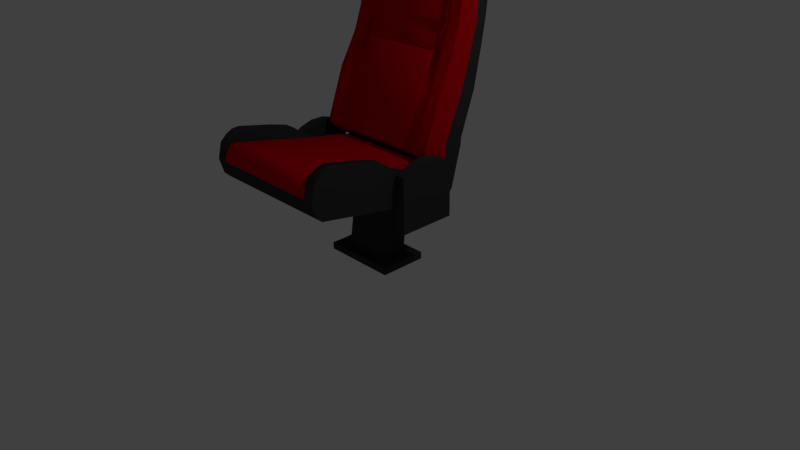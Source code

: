 # Source: CinemaChair.blend  (saved by Blender 2.75.0; exported with 4.5.12 LTS)
import bpy
from mathutils import Matrix  # noqa: F401  (used for matrix-valued properties, if any)

bpy.ops.wm.read_factory_settings(use_empty=True)
scene = bpy.context.scene
scene.name = 'Scene'

# ---- collections
col_collection_1 = bpy.data.collections.new('Collection 1'); scene.collection.children.link(col_collection_1)

# ---- materials (node trees are filled in below, after node groups)
mat_el_muanyago = bpy.data.materials.new('el_muanyago')
mat_el_muanyago.alpha_threshold = 0.0
mat_el_muanyago.use_transparent_shadow = False
mat_el_muanyago.diffuse_color = (0.04203, 0.04203, 0.04203, 1.0)
mat_el_muanyago.specular_color = (0.0, 0.0, 0.0)
mat_el_muanyago.roughness = 0.5
mat_festendo = bpy.data.materials.new('festendo')
mat_festendo.alpha_threshold = 0.0
mat_festendo.use_transparent_shadow = False
mat_festendo.diffuse_color = (0.6383, 0.0, 0.008074, 1.0)
mat_festendo.specular_color = (0.0, 0.0, 0.0)
mat_festendo.roughness = 0.5
mat_festendo.line_color = (0.0, 0.0, 0.0, 1.0)

# ---- material node trees

# ---- world
world_world = bpy.data.worlds.new('World'); scene.world = world_world
world_world.color = (0.05088, 0.05088, 0.05088)
world_world.use_sun_shadow = False
world_world.sun_shadow_jitter_overblur = 0.0
world_world.cycles.sampling_method = 'MANUAL'
world_world.cycles.sample_map_resolution = 256

# ---- cameras
cam_camera = bpy.data.cameras.new('Camera')
cam_camera.clip_end = 100.0
cam_camera.lens = 35.0
cam_camera.sensor_width = 32.0
cam_camera.sensor_height = 18.0
cam_camera.ortho_scale = 7.314
cam_camera.dof.focus_distance = 0.0
cam_camera.dof.aperture_fstop = 128.0

# ---- lights
light_lamp = bpy.data.lights.new('Lamp', 'POINT')
light_lamp.transmission_factor = 0.0
light_lamp.cutoff_distance = 30.0
light_lamp.energy = 100.0
light_lamp.shadow_buffer_clip_start = 1.001
light_lamp.shadow_soft_size = 0.1
light_lamp.shadow_maximum_resolution = 0.006
light_lamp.use_absolute_resolution = True
light_lamp.cycles.use_multiple_importance_sampling = False

# ---- meshes
me_cube_002 = bpy.data.meshes.new('Cube.002')
me_cube_002.from_pydata([(-1.0, -0.2878, -0.3993), (-1.0, -0.2878, 0.3082), (-1.0, 0.4611, -0.3993), (-1.0, 0.4611, 0.3082), (-0.8888, 0.4611, 0.3082), (-0.8888, 0.4611, -0.3993), (-0.8888, -0.2878, 0.3082), (-0.8888, -0.2878, -0.3993), (-1.0, 0.08661, -0.3993), (-0.8888, 0.08661, -0.3993), (-1.0, -0.1648, 0.3749), (-1.0, 0.338, 0.3749), (-1.0, 0.08661, 0.2253), (-1.0, -0.005408, 0.4249), (-1.0, 0.1786, 0.4249), (-0.8888, 0.338, 0.3749), (-0.8888, -0.1648, 0.3749), (-0.8888, 0.08661, 0.2253), (-0.8888, 0.1786, 0.4249), (-0.8888, -0.005408, 0.4249), (1.0, -0.2878, -0.3993), (1.0, -0.2878, 0.3082), (1.0, 0.4611, -0.3993), (1.0, 0.4611, 0.3082), (0.8888, 0.4611, 0.3082), (0.8888, 0.4611, -0.3993), (0.8888, -0.2878, 0.3082), (0.8888, -0.2878, -0.3993), (1.0, 0.08661, -0.3993), (0.8888, 0.08661, -0.3993), (1.0, -0.1648, 0.3749), (1.0, 0.338, 0.3749), (1.0, 0.08661, 0.2253), (1.0, -0.005408, 0.4249), (1.0, 0.1786, 0.4249), (0.8888, 0.338, 0.3749), (0.8888, -0.1648, 0.3749), (0.8888, 0.08661, 0.2253), (0.8888, 0.1786, 0.4249), (0.8888, -0.005408, 0.4249), (-0.2214, 0.63, 1.106), (-0.2214, 0.8121, 1.051), (0.2214, 0.63, 1.106), (0.2214, 0.8121, 1.051), (1.0, 0.4611, -0.2005), (1.0, -0.2878, -0.2005), (0.8888, -0.2878, -0.2005), (-0.2214, 0.4328, -0.2005), (-0.8888, -0.2878, -0.2005), (-0.8888, 0.4611, -0.2005), (0.8888, 0.4611, -0.2005), (0.2214, 0.2341, -0.2005), (0.2214, 0.4328, -0.2005), (-0.8888, 0.08661, -0.2005), (0.8888, 0.08661, -0.2005), (-1.0, -0.2878, -0.2005), (1.0, 0.08661, -0.2005), (-0.2214, 0.2341, -0.2005), (-1.0, 0.08661, -0.2005), (-1.0, 0.4611, -0.2005), (-0.2963, 0.4611, -0.3993), (0.2963, 0.4611, -0.3993), (0.2963, 0.08661, -0.3993), (-0.2963, 0.08661, -0.3993), (0.2963, 0.08661, -0.2005), (-0.2963, 0.08661, -0.2005), (0.2963, 0.4611, -0.2005), (-0.2963, 0.4611, -0.2005), (-0.2963, 0.3571, -1.094), (0.2963, 0.3571, -1.094), (0.2963, -0.01735, -1.094), (-0.2963, -0.01735, -1.094), (-0.4956, 0.4831, -1.094), (0.4956, 0.4831, -1.094), (0.4956, -0.1433, -1.094), (-0.4956, -0.1433, -1.094), (-0.4956, 0.4831, -1.186), (0.4956, 0.4831, -1.186), (0.4956, -0.1433, -1.186), (-0.4956, -0.1433, -1.186)], [], [(6, 16, 10, 1), (48, 55, 0, 7), (1, 10, 12, 58, 55), (8, 2, 5, 9), (3, 4, 49, 59), (0, 8, 9, 7), (15, 4, 3, 11), (48, 7, 9, 53), (10, 13, 12), (13, 14, 12), (14, 11, 12), (15, 18, 17), (18, 19, 17), (19, 16, 17), (15, 11, 14, 18), (18, 14, 13, 19), (19, 13, 10, 16), (12, 11, 3, 59, 58), (26, 21, 30, 36), (46, 27, 20, 45), (45, 20, 28, 56), (28, 29, 25, 22), (23, 44, 50, 24), (35, 24, 50, 54, 37), (20, 27, 29, 28), (35, 31, 23, 24), (26, 36, 37, 54, 46), (30, 32, 33), (33, 32, 34), (34, 32, 31), (35, 37, 38), (38, 37, 39), (39, 37, 36), (35, 38, 34, 31), (38, 39, 33, 34), (39, 36, 30, 33), (56, 28, 22, 44), (40, 41, 47, 57), (41, 43, 52, 47), (59, 49, 5, 2), (6, 48, 53, 17, 16), (42, 40, 57, 51), (58, 59, 2, 8), (26, 46, 45, 21), (43, 42, 51, 52), (15, 17, 53, 49, 4), (6, 1, 55, 48), (21, 45, 56, 32, 30), (44, 22, 25, 50), (46, 54, 29, 27), (32, 56, 44, 23, 31), (55, 58, 8, 0), (61, 25, 29, 62), (62, 29, 54, 64), (64, 54, 50, 66), (66, 50, 25, 61), (49, 67, 60, 5), (67, 66, 61, 60), (53, 65, 67, 49), (65, 64, 66, 67), (9, 63, 65, 53), (63, 62, 64, 65), (5, 60, 63, 9), (62, 63, 71, 70), (63, 60, 68, 71), (60, 61, 69, 68), (61, 62, 70, 69), (71, 68, 72, 75), (69, 73, 72, 68), (75, 72, 76, 79), (72, 73, 77, 76), (73, 74, 78, 77), (74, 75, 79, 78), (70, 74, 73, 69), (71, 75, 74, 70)])
me_cube_002.materials.append(mat_el_muanyago)
me_cube_002.use_remesh_preserve_volume = False
me_cube_002.use_remesh_preserve_attributes = False
me_cube_002.use_mirror_vertex_groups = False
me_cube_002.update()
me_cube_001 = bpy.data.meshes.new('Cube.001')
me_cube_001.from_pydata([(-3.114, -4.825, 0.3338), (-3.114, 0.9883, -0.6096), (-3.114, 1.267, 0.6463), (3.114, -4.825, 0.3338), (3.114, 0.9883, -0.6096), (3.114, 1.267, 0.6463), (-3.114, 1.201, 0.3107), (-3.114, -1.095, -0.3505), (3.114, 1.201, 0.3107), (3.114, -1.095, -0.3505), (-3.114, -5.08, 0.5765), (-3.114, -5.096, 1.954), (-3.114, -5.273, 1.254), (3.114, -5.096, 1.954), (3.114, -5.08, 0.5765), (3.114, -5.273, 1.254), (-3.114, -4.795, 2.228), (-3.114, -4.154, 2.403), (-3.114, -4.493, 2.384), (3.114, -4.154, 2.403), (3.114, -4.795, 2.228), (3.114, -4.493, 2.384), (-3.114, -2.653, 2.086), (-3.114, -1.734, 1.839), (3.114, -2.653, 2.086), (3.114, -1.734, 1.839), (-3.114, -0.9879, 1.304), (-3.114, -0.03364, 0.9014), (3.114, -0.03364, 0.9014), (3.114, -0.9879, 1.304), (-2.625, 1.267, 0.6463), (2.625, 1.267, 0.6463), (-2.625, 0.9883, -0.6096), (2.625, 0.9883, -0.6096), (2.625, -4.825, 0.3338), (-2.625, -4.825, 0.3338), (-2.625, -1.095, -0.3505), (2.625, -1.095, -0.3505), (-2.625, 1.201, 0.3107), (2.625, 1.201, 0.3107), (2.625, -5.096, 1.954), (-2.625, -5.096, 1.954), (-2.625, -5.08, 0.5765), (2.625, -5.08, 0.5765), (2.625, -5.273, 1.254), (-2.625, -5.273, 1.254), (-2.625, -4.795, 2.228), (2.625, -4.795, 2.228), (2.625, -4.154, 2.403), (-2.625, -4.154, 2.403), (-2.625, -4.493, 2.384), (2.625, -4.493, 2.384), (-2.625, -2.653, 2.086), (2.625, -2.653, 2.086), (2.625, -1.734, 1.839), (-2.625, -1.734, 1.839), (-2.625, -0.9879, 1.304), (2.625, -0.9879, 1.304), (2.625, -0.03364, 0.9014), (-2.625, -0.03364, 0.9014), (-2.625, 1.267, 0.6463), (2.625, 1.267, 0.6463), (2.625, -0.03364, 0.9014), (-2.625, -0.03364, 0.9014), (2.625, -5.273, 1.254), (-2.625, -5.273, 1.254), (2.625, -4.736, 1.85), (2.625, -5.18, 1.58), (2.625, -5.01, 1.799), (-2.625, -5.18, 1.58), (-2.625, -4.736, 1.85), (-2.625, -5.01, 1.799), (-2.625, -2.332, 1.365), (2.625, -2.332, 1.365), (-2.397, 1.267, 0.6463), (2.397, 1.267, 0.6463), (-2.397, -0.03364, 0.9014), (2.397, -0.03364, 0.9014), (2.397, -5.273, 1.254), (-2.397, -5.273, 1.254), (-2.397, -4.736, 1.85), (2.397, -4.736, 1.85), (2.397, -5.01, 1.799), (-2.397, -5.01, 1.799), (2.397, -5.18, 1.58), (-2.397, -5.18, 1.58), (2.397, -2.332, 1.365), (-2.397, -2.332, 1.365), (2.289, -5.288, 1.921), (2.289, -5.384, 1.732), (2.397, -5.285, 1.734), (2.289, -5.418, 1.614), (2.397, -5.378, 1.408), (-2.289, -5.418, 1.614), (-2.397, -5.378, 1.408), (-2.289, -2.586, 1.616), (-2.289, -2.401, 1.557), (-2.397, -2.437, 1.519), (2.397, -2.437, 1.519), (2.289, -2.401, 1.557), (2.289, -2.586, 1.616), (2.289, -4.779, 2.058), (2.289, -5.017, 2.086), (2.397, -4.841, 2.003), (-2.397, -4.841, 2.003), (-2.289, -5.017, 2.086), (-2.289, -4.779, 2.058), (-2.289, -5.384, 1.732), (-2.289, -5.288, 1.921), (-2.397, -5.285, 1.734), (2.397, -5.114, 1.953), (2.289, -5.078, 2.075), (2.289, -5.25, 1.971), (-2.289, -5.25, 1.971), (-2.289, -5.078, 2.075), (-2.397, -5.114, 1.953), (2.289, 0.9869, 0.9234), (2.397, 1.163, 0.8002), (-2.397, 1.163, 0.8002), (-2.289, 0.9869, 0.9234), (-2.289, -0.314, 1.136), (-2.289, -0.1025, 1.137), (-2.397, -0.1385, 1.055), (2.289, -0.1025, 1.137), (2.289, -0.314, 1.136), (2.397, -0.1385, 1.055), (3.114, -4.825, 0.3338), (3.114, 0.9883, -0.6096), (3.114, 1.267, 0.6463), (3.114, 1.201, 0.3107), (3.114, -1.095, -0.3505), (3.114, -1.095, 0.6495), (3.114, -5.096, 1.954), (3.114, -5.08, 0.5765), (3.114, -4.686, 1.151), (3.114, -5.273, 1.254), (3.114, -4.154, 2.403), (3.114, -4.795, 2.228), (3.114, -4.493, 2.384), (3.114, -2.653, 2.086), (3.114, -1.29, 1.037), (3.114, -1.734, 1.839), (3.114, -0.03364, 0.9014), (3.114, -0.9879, 1.304), (3.114, -1.059, 0.9748), (-3.114, -4.825, 0.3338), (-3.114, 0.9883, -0.6096), (-3.114, 1.267, 0.6463), (-3.114, 1.201, 0.3107), (-3.114, -1.095, -0.3505), (-3.114, -1.095, 0.6495), (-3.114, -5.08, 0.5765), (-3.114, -5.096, 1.954), (-3.114, -4.686, 1.151), (-3.114, -5.273, 1.254), (-3.114, -4.795, 2.228), (-3.114, -4.154, 2.403), (-3.114, -4.493, 2.384), (-3.114, -2.653, 2.086), (-3.114, -1.29, 1.037), (-3.114, -1.734, 1.839), (-3.114, -0.9879, 1.304), (-3.114, -0.03364, 0.9014), (-3.114, -1.059, 0.9748)], [], [(14, 43, 34, 3), (7, 1, 32, 36), (55, 23, 22, 52), (12, 45, 41, 11), (49, 52, 22, 17), (42, 10, 0, 35), (34, 37, 9, 3), (39, 8, 4, 33), (0, 7, 36, 35), (37, 33, 4, 9), (28, 5, 31, 58), (59, 30, 2, 27), (44, 15, 13, 40), (50, 18, 16, 46), (20, 47, 40, 13), (43, 14, 15, 44), (46, 16, 11, 41), (10, 42, 45, 12), (19, 24, 53, 48), (21, 51, 47, 20), (49, 17, 18, 50), (19, 48, 51, 21), (2, 30, 38, 6), (56, 26, 23, 55), (25, 54, 53, 24), (6, 38, 32, 1), (29, 57, 54, 25), (28, 58, 57, 29), (59, 27, 26, 56), (37, 34, 35, 36), (33, 37, 36, 32), (39, 33, 32, 38), (31, 39, 38, 30), (45, 42, 43, 44), (34, 43, 42, 35), (31, 5, 8, 39), (78, 64, 67, 84), (62, 61, 75, 77), (81, 66, 73, 86), (68, 82, 84, 67), (65, 79, 85, 69), (44, 40, 47, 51, 48, 53, 54, 57, 58), (41, 45, 59, 56, 55, 52, 49, 50, 46), (70, 80, 87, 72), (66, 81, 82, 68), (80, 70, 71, 83), (76, 87, 97, 122), (83, 71, 69, 85), (72, 87, 76, 63), (86, 73, 62, 77), (86, 77, 125, 98), (101, 100, 95, 106), (77, 75, 117, 125), (84, 82, 110, 90), (105, 114, 111, 102), (76, 74, 60, 63), (78, 84, 90, 92), (91, 89, 107, 93), (80, 83, 115, 104), (74, 76, 122, 118), (87, 80, 104, 97), (119, 121, 123, 116), (75, 74, 118, 117), (82, 81, 103, 110), (79, 78, 92, 94), (81, 86, 98, 103), (99, 124, 120, 96), (83, 85, 109, 115), (85, 79, 94, 109), (88, 89, 90), (95, 96, 97), (98, 99, 100), (101, 102, 103), (104, 105, 106), (107, 108, 109), (110, 111, 112), (113, 114, 115), (120, 121, 122), (123, 124, 125), (125, 117, 116, 123), (117, 118, 119, 116), (90, 110, 112, 88), (88, 108, 107, 89), (97, 104, 106, 95), (103, 98, 100, 101), (122, 97, 96, 120), (120, 124, 123, 121), (110, 103, 102, 111), (115, 109, 108, 113), (92, 90, 89, 91), (99, 96, 95, 100), (105, 102, 101, 106), (111, 114, 113, 112), (104, 115, 114, 105), (94, 92, 91, 93), (109, 94, 93, 107), (98, 125, 124, 99), (118, 122, 121, 119), (113, 108, 88, 112), (144, 143, 141, 140), (129, 131, 130, 127), (140, 139, 136, 138, 137, 132, 134, 131), (131, 134, 133, 126, 130), (132, 135, 134), (135, 133, 134), (141, 139, 140), (128, 142, 144, 140, 131, 129), (142, 143, 144), (150, 148, 146, 149), (155, 157, 156, 158, 159, 150, 153, 152), (151, 153, 150, 149, 145), (159, 163, 162, 147, 148, 150), (151, 154, 153), (154, 152, 153), (158, 160, 159), (160, 161, 163, 159), (161, 162, 163)])
me_cube_001.polygons.foreach_set('use_smooth', [1, 1, 1, 1, 1, 1, 1, 1, 1, 1, 1, 1, 1, 1, 1, 1, 1, 1, 1, 1, 1, 1, 1, 1, 1, 1, 1, 1, 1, 1, 1, 1, 1, 1, 1, 1, 1, 1, 1, 1, 1, 1, 1, 1, 1, 1, 1, 1, 1, 1, 1, 1, 1, 1, 1, 1, 1, 1, 1, 1, 1, 1, 0, 1, 0, 1, 1, 1, 1, 1, 1, 1, 1, 1, 1, 1, 1, 1, 1, 1, 0, 1, 1, 1, 1, 1, 1, 1, 1, 1, 1, 1, 1, 1, 0, 1, 1, 1, 1, 1, 1, 1, 1, 1, 1, 1, 1, 1, 1, 1, 1, 1, 1, 1, 1, 1, 1])
me_cube_001.polygons.foreach_set('material_index', [1, 1, 1, 1, 1, 1, 1, 1, 1, 1, 1, 1, 1, 1, 1, 1, 1, 1, 1, 1, 1, 1, 1, 1, 1, 1, 1, 1, 1, 1, 1, 1, 1, 1, 1, 1, 0, 0, 0, 0, 0, 1, 1, 0, 0, 0, 0, 0, 0, 0, 0, 0, 0, 0, 0, 0, 0, 0, 0, 0, 0, 0, 0, 0, 0, 0, 0, 0, 0, 0, 0, 0, 0, 0, 0, 0, 0, 0, 0, 0, 0, 0, 0, 0, 0, 0, 0, 0, 0, 0, 0, 0, 0, 0, 0, 0, 0, 0, 0, 1, 1, 1, 1, 1, 1, 1, 1, 1, 1, 1, 1, 1, 1, 1, 1, 1, 1])
me_cube_001.materials.append(mat_festendo)
me_cube_001.materials.append(mat_el_muanyago)
me_cube_001.use_remesh_preserve_volume = False
me_cube_001.use_remesh_preserve_attributes = False
me_cube_001.use_mirror_vertex_groups = False
me_cube_001.update()
me_cube = bpy.data.meshes.new('Cube')
me_cube.from_pydata([(-1.725, -3.529, -3.179), (-1.671, -3.295, -0.7112), (-1.671, -2.321, -0.7219), (-1.671, -2.669, -0.7112), (-1.725, -2.989, -2.744), (-1.204, -1.778, 1.979), (-1.211, -2.858, 2.108), (-1.398, -2.947, 0.8929), (-1.413, -3.139, -0.1109), (-1.305, -2.976, 1.5), (-1.178, -2.572, 2.147), (-1.164, -2.326, 2.147), (-1.173, -2.071, 2.117), (-1.334, -1.837, 1.48), (-1.25, -1.767, 1.817), (-1.466, -3.529, -3.179), (-1.466, -3.774, -1.528), (-1.466, -4.243, -2.787), (-1.466, -2.989, -2.744), (-1.445, -2.321, -0.7219), (-1.405, -3.348, -0.7112), (-1.093, -1.778, 1.977), (-1.094, -2.878, 2.107), (-1.096, -3.288, -0.7112), (-1.095, -2.899, 0.8929), (-1.096, -3.71, -1.528), (-1.096, -4.112, -2.787), (-1.095, -3.001, -0.1161), (-1.094, -3.025, 1.487), (-1.088, -2.071, 2.116), (-1.088, -2.572, 2.146), (-1.088, -2.326, 2.147), (-1.093, -1.766, 1.807), (-1.093, -1.839, 1.466), (1.725, -3.529, -3.179), (1.671, -3.295, -0.7112), (1.671, -2.321, -0.7219), (0.0, -2.321, -0.7219), (1.671, -2.669, -0.7112), (0.0, -3.529, -3.179), (1.204, -1.778, 1.979), (1.211, -2.858, 2.108), (1.398, -2.947, 0.8929), (1.413, -3.139, -0.1109), (1.305, -2.976, 1.5), (1.178, -2.572, 2.147), (1.164, -2.326, 2.147), (1.173, -2.071, 2.117), (1.334, -1.837, 1.48), (1.25, -1.767, 1.817), (1.466, -3.529, -3.179), (1.466, -3.774, -1.528), (1.466, -4.243, -2.787), (1.445, -2.321, -0.7219), (1.405, -3.348, -0.7112), (0.0, -3.529, -3.179), (1.093, -1.778, 1.977), (1.094, -2.878, 2.107), (1.096, -3.288, -0.7112), (1.095, -2.899, 0.8929), (1.096, -3.71, -1.528), (1.096, -4.112, -2.787), (1.095, -3.001, -0.1161), (1.094, -3.025, 1.487), (1.088, -2.071, 2.116), (1.088, -2.572, 2.146), (1.088, -2.326, 2.147), (1.093, -1.766, 1.807), (1.093, -1.839, 1.466), (0.0, -4.111, -2.787), (0.0, -3.53, -3.179), (0.0, -2.326, 2.142), (0.0, -1.766, 1.772), (0.0, -2.897, 0.8929), (0.0, -1.778, 1.97), (0.0, -1.844, 1.434), (0.0, -2.572, 2.14), (0.0, -3.529, -3.179), (0.0, -3.287, -0.7112), (0.0, -2.872, 2.099), (0.0, -2.071, 2.111), (-1.094, -3.039, 1.486), (-1.095, -2.912, 0.8925), (0.0, -2.885, 2.098), (-1.094, -2.891, 2.106), (0.0, -2.91, 0.8925), (1.094, -3.039, 1.486), (1.095, -2.912, 0.8925), (1.094, -2.891, 2.106), (-1.095, -3.008, -0.1141), (-1.096, -3.295, -0.7092), (-1.095, -2.906, 0.8949), (0.0, -2.904, 0.8949), (0.0, -3.294, -0.7092), (1.095, -3.008, -0.1141), (1.096, -3.295, -0.7092), (1.095, -2.906, 0.8949), (0.0, -4.125, -2.781), (-1.096, -4.125, -2.781), (-1.096, -3.302, -0.7057), (-1.096, -3.724, -1.523), (0.0, -3.3, -0.7057), (1.096, -4.125, -2.781), (1.096, -3.302, -0.7057), (1.096, -3.724, -1.523), (-1.725, -3.892, -3.179), (-1.725, -3.002, -2.928), (-1.725, -3.272, -3.179), (-1.466, -3.002, -2.928), (-1.466, -3.947, -3.179), (-1.466, -4.23, -2.928), (-1.096, -4.099, -2.928), (-1.125, -3.826, -3.179), (1.725, -3.887, -3.179), (1.725, -3.272, -3.179), (1.725, -3.002, -2.928), (1.466, -3.002, -2.928), (1.466, -4.23, -2.928), (1.466, -3.941, -3.179), (1.139, -3.826, -3.179), (1.096, -4.099, -2.928), (0.0, -3.826, -3.179), (-3.572e-25, -2.984, -2.963), (0.0, -3.272, -3.179), (-1.096, -4.112, -2.787), (1.096, -4.112, -2.787), (0.0, -4.111, -2.787), (-0.0587, -3.087, 1.509), (-0.05871, -3.083, 1.394), (0.05871, -3.083, 1.394), (0.0587, -3.087, 1.509), (-1.035, -3.089, 1.541), (-1.094, -3.039, 1.486), (-1.035, -3.086, 1.425), (-1.036, -2.984, 0.9479), (-1.095, -2.912, 0.8925), (-0.0587, -2.954, 2.038), (0.0587, -2.954, 2.038), (0.0, -2.885, 2.098), (-1.094, -2.891, 2.106), (-1.035, -2.959, 2.046), (0.0, -2.91, 0.8925), (0.05871, -2.983, 0.9477), (-0.05871, -2.983, 0.9477), (1.035, -3.089, 1.541), (1.035, -3.086, 1.425), (1.094, -3.039, 1.486), (1.036, -2.984, 0.9479), (1.095, -2.912, 0.8925), (1.035, -2.959, 2.046), (1.094, -2.891, 2.106), (-0.03784, -3.04, -0.07446), (-0.03784, -3.06, -0.1461), (0.03784, -3.06, -0.1461), (0.03784, -3.04, -0.07446), (-1.057, -3.041, -0.06626), (-1.095, -3.008, -0.1141), (-1.057, -3.061, -0.138), (-1.058, -3.316, -0.6646), (-1.096, -3.295, -0.7092), (-1.057, -2.946, 0.8677), (-1.095, -2.906, 0.8949), (-0.03784, -2.944, 0.8677), (0.03784, -2.944, 0.8677), (0.0, -2.904, 0.8949), (0.0, -3.294, -0.7092), (0.03784, -3.314, -0.6647), (-0.03784, -3.314, -0.6647), (1.057, -3.041, -0.06626), (1.057, -3.061, -0.138), (1.095, -3.008, -0.1141), (1.058, -3.316, -0.6646), (1.096, -3.295, -0.7092), (1.057, -2.946, 0.8677), (1.095, -2.906, 0.8949), (-0.03662, -4.147, -2.732), (0.0, -4.125, -2.781), (0.03662, -4.147, -2.732), (-1.059, -4.148, -2.732), (-1.096, -4.125, -2.781), (-1.059, -3.352, -0.7242), (-1.096, -3.302, -0.7057), (-1.059, -3.741, -1.476), (-1.096, -3.724, -1.523), (-1.059, -3.769, -1.544), (-0.03662, -3.74, -1.476), (-0.03662, -3.768, -1.544), (0.03662, -3.768, -1.544), (0.03662, -3.74, -1.476), (-0.03662, -3.351, -0.7241), (0.03662, -3.351, -0.7241), (0.0, -3.3, -0.7057), (1.059, -4.148, -2.732), (1.096, -4.125, -2.781), (1.096, -3.302, -0.7057), (1.059, -3.352, -0.7242), (1.059, -3.741, -1.476), (1.059, -3.769, -1.544), (1.096, -3.724, -1.523), (-1.096, -4.099, -2.928), (-1.125, -3.826, -3.179), (1.139, -3.826, -3.179), (1.096, -4.099, -2.928), (0.0, -3.826, -3.179), (0.0, -4.099, -2.928), (-1.424, -2.804, 2.111), (-1.417, -1.778, 1.982), (-1.725, -3.529, -3.179), (-1.671, -3.295, -0.7112), (-1.671, -2.321, -0.7219), (-1.671, -2.669, -0.7112), (-1.645, -2.893, 0.8929), (-1.645, -2.007, 1.15), (-1.645, -2.387, 0.9892), (-1.725, -3.72, -1.528), (-1.725, -2.584, -1.646), (-1.725, -3.019, -1.667), (-1.725, -3.498, -2.744), (-1.725, -4.189, -2.787), (-1.725, -2.989, -2.744), (-1.662, -2.475, -0.05882), (-1.662, -3.085, -0.1069), (-1.662, -2.185, -0.05882), (-1.535, -2.922, 1.515), (-1.627, -2.327, 1.659), (-1.387, -2.572, 2.149), (-1.381, -2.071, 2.119), (-1.546, -2.295, 1.889), (-1.37, -2.326, 2.149), (-1.471, -1.767, 1.831), (-1.57, -1.834, 1.493), (-1.564, -1.934, 1.656), (1.424, -2.804, 2.111), (1.417, -1.778, 1.982), (1.725, -3.529, -3.179), (1.671, -3.295, -0.7112), (1.671, -2.321, -0.7219), (1.671, -2.669, -0.7112), (1.645, -2.893, 0.8929), (1.645, -2.007, 1.15), (1.645, -2.387, 0.9892), (1.725, -3.72, -1.528), (1.725, -2.584, -1.646), (1.725, -3.019, -1.667), (1.725, -3.498, -2.744), (1.725, -4.189, -2.787), (1.725, -2.989, -2.744), (1.662, -2.475, -0.05882), (1.662, -3.085, -0.1069), (1.662, -2.185, -0.05882), (1.535, -2.922, 1.515), (1.627, -2.327, 1.659), (1.387, -2.572, 2.149), (1.381, -2.071, 2.119), (1.546, -2.295, 1.889), (1.37, -2.326, 2.149), (1.471, -1.767, 1.831), (1.57, -1.834, 1.493), (1.564, -1.934, 1.656), (-1.725, -3.892, -3.179), (-1.725, -4.176, -2.928), (-1.725, -3.002, -2.928), (-1.725, -3.272, -3.179), (1.725, -4.176, -2.928), (1.725, -3.887, -3.179), (1.725, -3.272, -3.179), (1.725, -3.002, -2.928), (-1.398, -2.007, 1.15), (-1.413, -2.185, -0.06283), (-1.334, -1.837, 1.48), (-1.466, -2.584, -1.646), (-1.466, -2.989, -2.744), (-1.445, -2.321, -0.7219), (-1.094, -2.007, 1.15), (-1.093, -1.839, 1.466), (0.0, -2.321, -0.7219), (0.0, -2.584, -1.646), (0.0, -2.989, -2.744), (0.0, -2.185, -0.08555), (1.398, -2.007, 1.15), (1.413, -2.185, -0.06283), (1.334, -1.837, 1.48), (1.466, -2.584, -1.646), (1.466, -2.989, -2.744), (1.445, -2.321, -0.7219), (1.094, -2.007, 1.15), (0.0, -2.163, 0.06761), (1.093, -1.839, 1.466), (0.0, -1.844, 1.434), (0.0, -2.007, 1.15), (-1.424, -2.804, 2.111), (-1.417, -1.778, 1.982), (-1.671, -3.295, -0.7112), (-1.645, -2.893, 0.8929), (-1.725, -3.72, -1.528), (-1.725, -4.189, -2.787), (-1.662, -3.085, -0.1069), (-1.535, -2.922, 1.515), (-1.387, -2.572, 2.149), (-1.381, -2.071, 2.119), (-1.37, -2.326, 2.149), (-1.471, -1.767, 1.831), (-1.57, -1.834, 1.493), (-1.204, -1.778, 1.979), (-1.211, -2.858, 2.108), (-1.398, -2.947, 0.8929), (-1.413, -3.139, -0.1109), (-1.305, -2.976, 1.5), (-1.178, -2.572, 2.147), (-1.164, -2.326, 2.147), (-1.173, -2.071, 2.117), (-1.334, -1.837, 1.48), (-1.25, -1.767, 1.817), (-1.466, -3.774, -1.528), (-1.466, -4.243, -2.787), (-1.405, -3.348, -0.7112), (-1.725, -3.892, -3.179), (-1.725, -4.176, -2.928), (-1.466, -3.947, -3.179), (-1.466, -4.23, -2.928), (-1.671, -2.321, -0.7219), (-1.645, -2.007, 1.15), (-1.725, -2.584, -1.646), (-1.725, -2.989, -2.744), (-1.662, -2.185, -0.05882), (-1.57, -1.834, 1.493), (-1.398, -2.007, 1.15), (-1.413, -2.185, -0.06283), (-1.334, -1.837, 1.48), (-1.466, -2.584, -1.646), (-1.466, -2.989, -2.744), (-1.445, -2.321, -0.7219), (1.424, -2.804, 2.111), (1.417, -1.778, 1.982), (1.671, -3.295, -0.7112), (1.645, -2.893, 0.8929), (1.725, -3.72, -1.528), (1.725, -4.189, -2.787), (1.725, -2.989, -2.744), (1.662, -3.085, -0.1069), (1.535, -2.922, 1.515), (1.387, -2.572, 2.149), (1.381, -2.071, 2.119), (1.37, -2.326, 2.149), (1.471, -1.767, 1.831), (1.57, -1.834, 1.493), (1.204, -1.778, 1.979), (1.211, -2.858, 2.108), (1.398, -2.947, 0.8929), (1.413, -3.139, -0.1109), (1.305, -2.976, 1.5), (1.178, -2.572, 2.147), (1.164, -2.326, 2.147), (1.173, -2.071, 2.117), (1.334, -1.837, 1.48), (1.25, -1.767, 1.817), (1.466, -3.774, -1.528), (1.466, -4.243, -2.787), (1.466, -2.989, -2.744), (1.405, -3.348, -0.7112), (1.725, -4.176, -2.928), (1.725, -3.887, -3.179), (1.725, -3.002, -2.928), (1.466, -3.002, -2.928), (1.466, -4.23, -2.928), (1.466, -3.941, -3.179), (1.671, -2.321, -0.7219), (1.645, -2.007, 1.15), (1.725, -2.584, -1.646), (1.725, -2.989, -2.744), (1.662, -2.185, -0.05882), (1.57, -1.834, 1.493), (1.398, -2.007, 1.15), (1.413, -2.185, -0.06283), (1.334, -1.837, 1.48), (1.466, -2.584, -1.646), (1.466, -2.989, -2.744), (1.445, -2.321, -0.7219), (-1.466, -3.812, -4.216), (-1.725, -3.812, -4.216), (-4.912e-25, -3.812, -4.216), (1.466, -3.812, -4.216), (1.725, -3.812, -4.216), (-1.466, -3.286, -3.964), (-1.466, -3.555, -4.216), (-1.725, -3.555, -4.216), (-1.725, -3.286, -3.964), (-8.484e-25, -3.267, -3.999), (-4.912e-25, -3.555, -4.216), (1.466, -3.555, -4.216), (1.466, -3.286, -3.964), (1.725, -3.286, -3.964), (1.725, -3.555, -4.216)], [], [(21, 32, 14, 5), (115, 114, 392, 391), (30, 10, 6, 22), (111, 26, 17, 110), (27, 24, 7, 8), (26, 25, 16, 17), (18, 108, 106, 4), (108, 122, 387, 383), (15, 109, 105, 0), (10, 30, 31, 11), (24, 28, 9, 7), (21, 5, 12, 29), (28, 22, 6, 9), (11, 31, 29, 12), (33, 13, 14, 32), (271, 277, 122, 108, 18), (77, 70, 112, 109, 15), (25, 23, 20, 16), (23, 27, 8, 20), (50, 34, 113, 118), (29, 31, 71, 80), (21, 29, 80, 74), (72, 75, 33, 32), (32, 21, 74, 72), (121, 112, 70), (59, 63, 86, 87), (19, 37, 78, 23, 20, 1, 3, 2), (24, 73, 85, 82), (30, 22, 79, 76), (61, 60, 104, 102), (73, 24, 91, 92), (31, 30, 76, 71), (56, 40, 49, 67), (116, 115, 391, 390), (65, 57, 41, 45), (121, 70, 119), (62, 43, 42, 59), (61, 52, 51, 60), (283, 116, 122, 277), (77, 50, 118, 119, 70), (45, 46, 66, 65), (59, 42, 44, 63), (56, 64, 47, 40), (63, 44, 41, 57), (46, 47, 64, 66), (68, 67, 49, 48), (120, 117, 52, 61), (114, 34, 382, 392), (60, 51, 54, 58), (58, 54, 43, 62), (64, 80, 71, 66), (56, 74, 80, 64), (72, 67, 68, 75), (67, 72, 74, 56), (39, 123, 77), (73, 59, 87, 85), (53, 36, 38, 35, 54, 58, 78, 37), (22, 28, 81, 84), (39, 77, 55), (55, 77, 70), (65, 76, 79, 57), (24, 27, 89, 91), (26, 69, 97, 98), (58, 62, 94, 95), (66, 71, 76, 65), (28, 24, 82, 81), (63, 57, 88, 86), (79, 22, 84, 83), (57, 79, 83, 88), (27, 23, 90, 89), (59, 73, 92, 96), (62, 59, 96, 94), (78, 58, 95, 93), (23, 78, 93, 90), (78, 23, 99, 101), (25, 26, 98, 100), (58, 78, 101, 103), (60, 58, 103, 104), (23, 25, 100, 99), (69, 61, 102, 97), (34, 50, 381, 382), (15, 0, 379, 378), (109, 112, 111, 110), (106, 108, 383, 386), (50, 77, 380, 381), (117, 120, 119, 118), (124, 199, 204, 126), (195, 190, 188, 196), (125, 126, 204, 202), (180, 182, 185, 189), (145, 129, 142, 147), (149, 137, 130, 144), (140, 131, 127, 136), (127, 128, 129, 130), (131, 132, 133), (136, 137, 138), (141, 142, 143), (144, 145, 146), (127, 131, 133, 128), (132, 135, 134, 133), (138, 139, 140, 136), (139, 132, 131, 140), (135, 141, 143, 134), (142, 129, 128, 143), (130, 137, 136, 127), (129, 145, 144, 130), (145, 147, 148, 146), (137, 149, 150, 138), (149, 144, 146, 150), (147, 142, 141, 148), (133, 134, 143, 128), (169, 153, 166, 171), (173, 163, 154, 168), (160, 155, 151, 162), (151, 152, 153, 154), (155, 156, 157), (162, 163, 164), (165, 166, 167), (168, 169, 170), (151, 155, 157, 152), (156, 159, 158, 157), (161, 156, 155, 160), (160, 162, 164, 161), (159, 165, 167, 158), (166, 153, 152, 167), (154, 163, 162, 151), (153, 169, 168, 154), (169, 171, 172, 170), (173, 168, 170, 174), (174, 164, 163, 173), (171, 166, 165, 172), (157, 158, 167, 152), (197, 187, 177, 192), (184, 178, 175, 186), (175, 176, 177), (182, 183, 184), (185, 186, 187, 188), (189, 190, 191), (196, 197, 198), (175, 178, 179, 176), (181, 183, 182, 180), (183, 179, 178, 184), (184, 186, 185, 182), (177, 187, 186, 175), (180, 189, 191, 181), (188, 190, 189, 185), (176, 193, 192, 177), (195, 196, 198, 194), (197, 192, 193, 198), (196, 188, 187, 197), (194, 191, 190, 195), (204, 199, 200, 203), (203, 201, 202, 204), (259, 260, 218, 217, 207), (216, 210, 209, 215), (214, 208, 210, 216), (223, 205, 227, 224), (207, 217, 219, 261, 262), (221, 211, 213, 220), (224, 227, 206, 229, 231), (220, 213, 212, 222), (218, 214, 216, 217), (217, 216, 215, 219), (210, 220, 222, 209), (208, 221, 220, 210), (213, 224, 231, 230, 212), (211, 223, 224, 213), (225, 228, 227), (228, 226, 227), (205, 225, 227), (227, 226, 206), (229, 230, 231), (263, 264, 234, 244, 245), (243, 242, 236, 237), (241, 243, 237, 235), (250, 251, 254, 232), (234, 265, 266, 246, 244), (248, 247, 240, 238), (251, 258, 256, 233, 254), (247, 249, 239, 240), (245, 244, 243, 241), (244, 246, 242, 243), (237, 236, 249, 247), (235, 237, 247, 248), (240, 239, 257, 258, 251), (238, 240, 251, 250), (252, 254, 255), (255, 254, 253), (232, 254, 252), (254, 233, 253), (256, 258, 257), (274, 273, 267, 269), (273, 286, 278, 268, 267), (276, 277, 271, 270), (278, 275, 272, 268), (275, 276, 270, 272), (273, 289, 286), (273, 274, 288, 289), (287, 281, 279, 285), (285, 279, 280, 278, 286), (276, 282, 283, 277), (278, 280, 284, 275), (275, 284, 282, 276), (285, 286, 289), (285, 289, 288, 287), (303, 291, 299, 310), (307, 304, 290, 297), (308, 298, 290, 304), (306, 305, 293, 296), (314, 313, 294, 295), (303, 312, 301, 291), (305, 307, 297, 293), (311, 302, 301, 312), (300, 309, 310, 299), (298, 308, 309, 300), (315, 306, 296, 292), (313, 315, 292, 294), (319, 317, 316, 318), (319, 314, 295, 317), (327, 331, 320, 324), (331, 329, 322, 320), (329, 330, 323, 322), (326, 327, 324, 321), (328, 326, 321, 325), (346, 353, 342, 333), (350, 340, 332, 347), (351, 347, 332, 341), (349, 339, 335, 348), (357, 337, 336, 356), (364, 360, 337, 357), (358, 338, 362, 363), (346, 333, 344, 355), (348, 335, 340, 350), (354, 355, 344, 345), (343, 342, 353, 352), (341, 343, 352, 351), (359, 334, 339, 349), (356, 336, 334, 359), (365, 361, 360, 364), (373, 370, 366, 377), (377, 366, 368, 375), (375, 368, 369, 376), (372, 367, 370, 373), (374, 371, 367, 372), (388, 380, 378, 384), (384, 378, 379, 385), (389, 392, 382, 381), (388, 389, 381, 380), (384, 385, 386, 383), (388, 384, 383, 387), (390, 391, 392, 389), (387, 390, 389, 388), (77, 15, 378, 380), (0, 107, 385, 379), (122, 116, 390, 387), (107, 106, 386, 385), (392, 385, 386, 383, 387, 390, 391)])
me_cube.polygons.foreach_set('use_smooth', [1, 0, 1, 1, 1, 1, 1, 1, 1, 1, 1, 1, 1, 1, 1, 1, 1, 1, 1, 1, 1, 1, 1, 1, 1, 1, 1, 1, 1, 1, 1, 1, 1, 0, 1, 1, 1, 1, 1, 1, 1, 1, 1, 1, 1, 1, 1, 0, 1, 1, 1, 1, 1, 1, 1, 1, 1, 1, 1, 1, 1, 1, 1, 1, 1, 1, 1, 1, 1, 1, 1, 1, 1, 1, 1, 1, 1, 1, 1, 1, 1, 1, 1, 1, 1, 1, 1, 1, 1, 1, 1, 1, 1, 1, 1, 1, 1, 1, 1, 1, 1, 1, 1, 1, 1, 1, 1, 1, 1, 1, 1, 1, 1, 1, 1, 1, 1, 1, 1, 1, 1, 1, 1, 1, 1, 1, 1, 1, 1, 1, 1, 1, 1, 1, 1, 1, 1, 1, 1, 1, 1, 1, 1, 1, 1, 1, 1, 1, 1, 1, 1, 1, 1, 1, 1, 1, 1, 1, 1, 1, 1, 1, 1, 1, 1, 1, 1, 1, 1, 1, 1, 1, 1, 1, 1, 1, 1, 1, 1, 1, 1, 1, 1, 1, 1, 1, 1, 1, 1, 1, 1, 1, 1, 1, 1, 1, 1, 1, 1, 1, 1, 1, 1, 1, 1, 1, 1, 1, 1, 1, 1, 1, 1, 1, 1, 1, 1, 1, 1, 1, 1, 1, 1, 1, 1, 1, 1, 1, 1, 1, 1, 1, 1, 1, 1, 1, 1, 1, 1, 1, 1, 1, 1, 1, 1, 1, 1, 1, 1, 1, 1, 0, 1, 0, 1, 0, 0])
me_cube.polygons.foreach_set('material_index', [1, 1, 0, 0, 0, 0, 1, 1, 0, 0, 0, 1, 0, 0, 1, 1, 0, 0, 0, 0, 0, 1, 1, 1, 0, 0, 0, 0, 0, 0, 0, 0, 1, 1, 0, 0, 0, 0, 1, 0, 0, 0, 1, 0, 0, 1, 0, 1, 0, 0, 0, 1, 1, 1, 0, 0, 0, 0, 0, 0, 0, 0, 0, 0, 0, 0, 0, 0, 0, 0, 0, 0, 0, 0, 0, 0, 0, 0, 0, 0, 0, 0, 0, 1, 0, 0, 0, 0, 0, 0, 0, 0, 0, 0, 0, 0, 0, 0, 0, 0, 0, 0, 0, 0, 0, 0, 0, 0, 0, 0, 0, 0, 0, 0, 0, 0, 0, 0, 0, 0, 0, 0, 0, 0, 0, 0, 0, 0, 0, 0, 0, 0, 0, 0, 0, 0, 0, 0, 0, 0, 0, 0, 0, 0, 0, 0, 0, 0, 0, 0, 0, 0, 0, 0, 1, 0, 0, 1, 0, 1, 1, 0, 1, 1, 0, 1, 0, 0, 0, 0, 1, 1, 0, 1, 0, 0, 1, 0, 1, 1, 0, 1, 1, 0, 1, 0, 0, 0, 0, 1, 1, 1, 1, 1, 1, 1, 1, 1, 1, 1, 1, 1, 1, 1, 1, 1, 0, 0, 0, 0, 1, 0, 1, 0, 0, 0, 0, 0, 0, 1, 1, 1, 1, 1, 1, 0, 0, 0, 0, 0, 1, 1, 0, 1, 0, 0, 0, 0, 0, 1, 1, 1, 1, 1, 0, 0, 0, 0, 1, 1, 1, 1, 0, 1, 1, 1, 1])
me_cube.materials.append(mat_festendo)
me_cube.materials.append(mat_el_muanyago)
me_cube.use_remesh_preserve_volume = False
me_cube.use_remesh_preserve_attributes = False
me_cube.use_mirror_vertex_groups = False
me_cube.update()

# ---- objects
ob_ez_tarcsa_meg = bpy.data.objects.new('ez-tarcsa-meg', me_cube_002)
ob_seggresz_hajts_fol_mint_valami_kurvat = bpy.data.objects.new('seggresz(hajts-fol-mint-valami-kurvat)', me_cube_001)
ob_ide_dolsz = bpy.data.objects.new('ide-dolsz', me_cube)
ob_lamp = bpy.data.objects.new('Lamp', light_lamp)
ob_camera = bpy.data.objects.new('Camera', cam_camera)

# ---- transforms, parenting, visibility, modifiers, constraints
ob_ez_tarcsa_meg.location = (0.0, -0.1143, 1.176)
ob_ez_tarcsa_meg.lineart.crease_threshold = 0.0
ob_seggresz_hajts_fol_mint_valami_kurvat.location = (-1.388e-17, -0.1143, 1.176)
ob_seggresz_hajts_fol_mint_valami_kurvat.scale = (0.2794, 0.2794, 0.2794)
ob_seggresz_hajts_fol_mint_valami_kurvat.lineart.crease_threshold = 0.0
ob_ide_dolsz.location = (0.0, 2.165, 3.017)
ob_ide_dolsz.scale = (0.5, 0.5, 0.5)
ob_ide_dolsz.lock_rotations_4d = False
ob_ide_dolsz.empty_display_type = 'ARROWS'
ob_ide_dolsz.lineart.crease_threshold = 0.0
ob_lamp.location = (4.076, 1.005, 5.904)
ob_lamp.rotation_euler = (0.6503, 0.05522, 1.866)
ob_lamp.lock_rotations_4d = False
ob_lamp.empty_display_type = 'ARROWS'
ob_lamp.color = (0.0, 0.0, 0.0, 0.0)
ob_lamp.lineart.crease_threshold = 0.0
ob_camera.location = (7.481, -6.508, 5.344)
ob_camera.rotation_euler = (1.109, 0.01082, 0.8149)
ob_camera.lock_rotations_4d = False
ob_camera.empty_display_type = 'ARROWS'
ob_camera.color = (0.0, 0.0, 0.0, 0.0)
ob_camera.display_type = 'WIRE'
ob_camera.lineart.crease_threshold = 0.0

# ---- collection membership
col_collection_1.objects.link(ob_ez_tarcsa_meg)
col_collection_1.objects.link(ob_seggresz_hajts_fol_mint_valami_kurvat)
col_collection_1.objects.link(ob_ide_dolsz)
col_collection_1.objects.link(ob_lamp)
col_collection_1.objects.link(ob_camera)

# ---- scene / render settings (as saved in the file)
scene.camera = ob_camera
scene.frame_start = 1; scene.frame_end = 250; scene.frame_set(1)
scene.render.engine = 'BLENDER_EEVEE_NEXT'
scene.render.resolution_percentage = 50
scene.render.dither_intensity = 0.0
scene.cycles.use_denoising = False
scene.cycles.samples = 10
scene.cycles.sampling_pattern = 'TABULATED_SOBOL'
scene.cycles.light_sampling_threshold = 0.0
scene.cycles.use_adaptive_sampling = False
scene.cycles.use_light_tree = False
scene.cycles.blur_glossy = 0.0
scene.cycles.pixel_filter_type = 'GAUSSIAN'
scene.cycles.sample_clamp_indirect = 0.0
scene.view_settings.view_transform = 'Standard'
bpy.context.view_layer.update()
